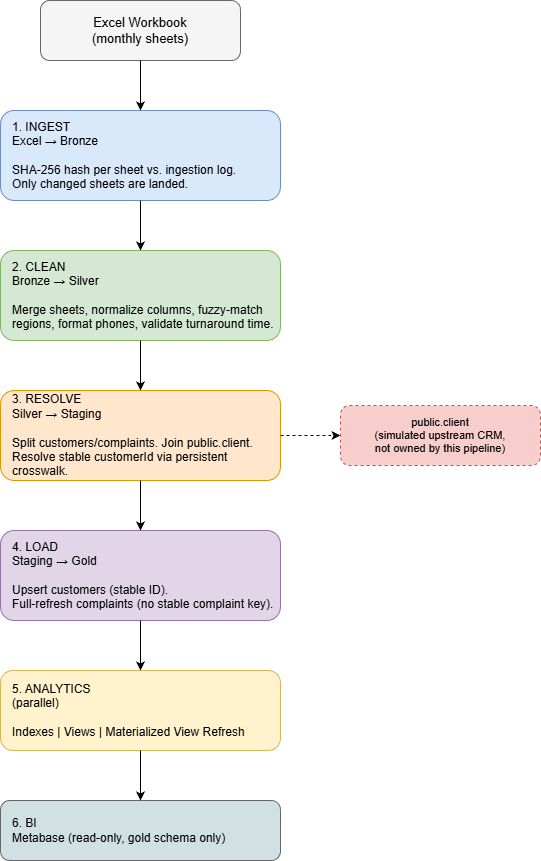

The diagram above was exported from draw.io. Its source (the exported page's mxGraphModel, read from the mxfile embedded in the PNG):
<mxGraphModel dx="1332" dy="790" grid="1" gridSize="10" guides="1" tooltips="1" connect="1" arrows="1" fold="1" page="1" pageScale="1" pageWidth="850" pageHeight="1400" math="0" shadow="0">
  <root>
    <mxCell id="0" />
    <mxCell id="1" parent="0" />
    <mxCell id="src" parent="1" style="rounded=1;whiteSpace=wrap;html=1;fillColor=#f5f5f5;strokeColor=#666666;fontSize=13;" value="Excel Workbook&#10;(monthly sheets)" vertex="1">
      <mxGeometry height="60" width="200" x="320" y="20" as="geometry" />
    </mxCell>
    <mxCell id="ingest" parent="1" style="rounded=1;whiteSpace=wrap;html=1;fillColor=#dae8fc;strokeColor=#6c8ebf;fontSize=12;align=left;spacingLeft=10;" value="1. INGEST&#10;Excel → Bronze&#10;&#10;SHA-256 hash per sheet vs. ingestion log.&#10;Only changed sheets are landed." vertex="1">
      <mxGeometry height="90" width="280" x="280" y="130" as="geometry" />
    </mxCell>
    <mxCell id="clean" parent="1" style="rounded=1;whiteSpace=wrap;html=1;fillColor=#d5e8d4;strokeColor=#82b366;fontSize=12;align=left;spacingLeft=10;" value="2. CLEAN&#10;Bronze → Silver&#10;&#10;Merge sheets, normalize columns, fuzzy-match&#10;regions, format phones, validate turnaround time." vertex="1">
      <mxGeometry height="90" width="280" x="280" y="270" as="geometry" />
    </mxCell>
    <mxCell id="resolve" parent="1" style="rounded=1;whiteSpace=wrap;html=1;fillColor=#ffe6cc;strokeColor=#d79b00;fontSize=12;align=left;spacingLeft=10;" value="3. RESOLVE&#10;Silver → Staging&#10;&#10;Split customers/complaints. Join public.client.&#10;Resolve stable customerId via persistent crosswalk." vertex="1">
      <mxGeometry height="90" width="280" x="280" y="410" as="geometry" />
    </mxCell>
    <mxCell id="client" parent="1" style="rounded=1;whiteSpace=wrap;html=1;fillColor=#f8cecc;strokeColor=#b85450;fontSize=11;dashed=1;" value="public.client&#10;(simulated upstream CRM,&#10;not owned by this pipeline)" vertex="1">
      <mxGeometry height="60" width="200" x="620" y="425" as="geometry" />
    </mxCell>
    <mxCell id="load" parent="1" style="rounded=1;whiteSpace=wrap;html=1;fillColor=#e1d5e7;strokeColor=#9673a6;fontSize=12;align=left;spacingLeft=10;" value="4. LOAD&#10;Staging → Gold&#10;&#10;Upsert customers (stable ID).&#10;Full-refresh complaints (no stable complaint key)." vertex="1">
      <mxGeometry height="90" width="280" x="280" y="550" as="geometry" />
    </mxCell>
    <mxCell id="analytics" parent="1" style="rounded=1;whiteSpace=wrap;html=1;fillColor=#fff2cc;strokeColor=#d6b656;fontSize=12;align=left;spacingLeft=10;" value="5. ANALYTICS&#10;(parallel)&#10;&#10;Indexes | Views | Materialized View Refresh" vertex="1">
      <mxGeometry height="80" width="280" x="280" y="690" as="geometry" />
    </mxCell>
    <mxCell id="bi" parent="1" style="rounded=1;whiteSpace=wrap;html=1;fillColor=#d0e0e3;strokeColor=#666666;fontSize=12;align=left;spacingLeft=10;" value="6. BI&#10;Metabase (read-only, gold schema only)" vertex="1">
      <mxGeometry height="60" width="280" x="280" y="820" as="geometry" />
    </mxCell>
    <mxCell id="e1" edge="1" parent="1" source="src" style="edgeStyle=orthogonalEdgeStyle;rounded=0;html=1;" target="ingest">
      <mxGeometry relative="1" as="geometry" />
    </mxCell>
    <mxCell id="e2" edge="1" parent="1" source="ingest" style="edgeStyle=orthogonalEdgeStyle;rounded=0;html=1;" target="clean">
      <mxGeometry relative="1" as="geometry" />
    </mxCell>
    <mxCell id="e3" edge="1" parent="1" source="clean" style="edgeStyle=orthogonalEdgeStyle;rounded=0;html=1;" target="resolve">
      <mxGeometry relative="1" as="geometry" />
    </mxCell>
    <mxCell id="e4" edge="1" parent="1" source="resolve" style="edgeStyle=orthogonalEdgeStyle;rounded=0;html=1;dashed=1;" target="client">
      <mxGeometry relative="1" as="geometry" />
    </mxCell>
    <mxCell id="e5" edge="1" parent="1" source="resolve" style="edgeStyle=orthogonalEdgeStyle;rounded=0;html=1;" target="load">
      <mxGeometry relative="1" as="geometry" />
    </mxCell>
    <mxCell id="e6" edge="1" parent="1" source="load" style="edgeStyle=orthogonalEdgeStyle;rounded=0;html=1;" target="analytics">
      <mxGeometry relative="1" as="geometry" />
    </mxCell>
    <mxCell id="e7" edge="1" parent="1" source="analytics" style="edgeStyle=orthogonalEdgeStyle;rounded=0;html=1;" target="bi">
      <mxGeometry relative="1" as="geometry" />
    </mxCell>
  </root>
</mxGraphModel>